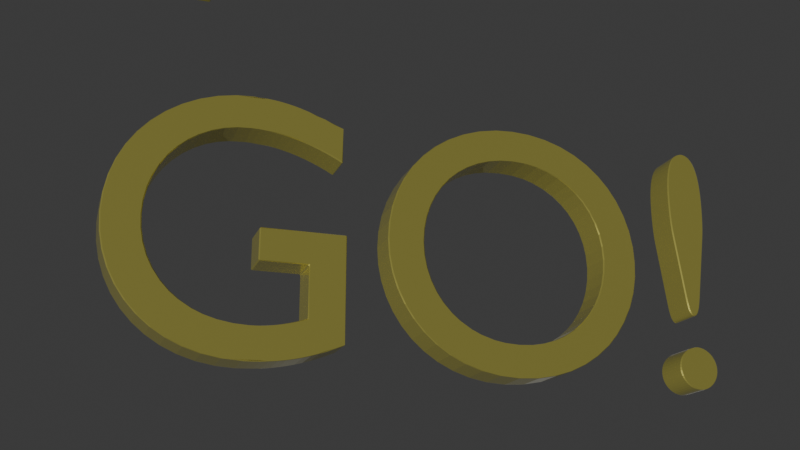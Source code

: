 # Source: countdwn.blend  (saved by Blender 4.0.36; exported with 4.5.12 LTS)
import bpy
from mathutils import Matrix  # noqa: F401  (used for matrix-valued properties, if any)

bpy.ops.wm.read_factory_settings(use_empty=True)
scene = bpy.context.scene
scene.name = 'Scene'

# ---- collections
col_collection = bpy.data.collections.new('Collection'); scene.collection.children.link(col_collection)

# ---- materials (node trees are filled in below, after node groups)
mat_material_001 = bpy.data.materials.new('Material.001')
mat_material_001.use_transparent_shadow = False

# ---- material node trees
mat_material_001.use_nodes = True; mat_material_001.node_tree.nodes.clear()
_N = mat_material_001.node_tree.nodes; _L = mat_material_001.node_tree.links
n0 = _N.new('ShaderNodeBsdfPrincipled'); n0.name = 'Principled BSDF'; n0.location = (10, 300)
n0.inputs[0].default_value = (1.0, 0.9131, 0.2133, 1.0)
n0.inputs[1].default_value = 0.7208
n0.inputs[2].default_value = 0.2078
n0.inputs[3].default_value = 1.45
n0.inputs[19].default_value = 0.3214
n0.inputs[20].default_value = 0.1988
n0.inputs[24].default_value = 0.1461
n0.inputs[25].default_value = 0.211
n1 = _N.new('ShaderNodeOutputMaterial'); n1.name = 'Material Output'; n1.location = (300, 300)
_L.new(n0.outputs[0], n1.inputs[0])
n1.is_active_output = True

# ---- world
world_world = bpy.data.worlds.new('World'); scene.world = world_world
world_world.use_nodes = True; world_world.node_tree.nodes.clear()
_N = world_world.node_tree.nodes; _L = world_world.node_tree.links
n0 = _N.new('ShaderNodeOutputWorld'); n0.name = 'World Output'; n0.location = (300, 300)
n1 = _N.new('ShaderNodeBackground'); n1.name = 'Background'; n1.location = (10, 300)
n1.inputs[0].default_value = (0.05088, 0.05088, 0.05088, 1.0)
_L.new(n1.outputs[0], n0.inputs[0])
n0.is_active_output = True
world_world.color = (0.05088, 0.05088, 0.05088)
world_world.use_sun_shadow = False
world_world.sun_shadow_jitter_overblur = 0.0

# ---- cameras
cam_camera_001 = bpy.data.cameras.new('Camera.001')

# ---- lights
light_sun = bpy.data.lights.new('Sun', 'SUN')
light_sun.transmission_factor = 0.0
light_sun.energy = 1.78

# ---- curves / text
txt_text = bpy.data.curves.new('Text', 'FONT')
txt_text.dimensions = '2D'
txt_text.body = '3\n2\n1\nGO!'
txt_text.materials.append(mat_material_001)

# ---- objects
ob_text = bpy.data.objects.new('Text', txt_text)
ob_sun = bpy.data.objects.new('Sun', light_sun)
ob_camera = bpy.data.objects.new('Camera', cam_camera_001)

# ---- transforms, parenting, visibility, modifiers, constraints
ob_text.location = (0.09479, 0.0, 0.1302)
ob_text.rotation_euler = (0.0, 0.3259, 0.0)
_m = ob_text.modifiers.new('Solidify', 'SOLIDIFY')
_m.thickness = 0.1
_m = ob_text.modifiers.new('Bevel', 'BEVEL')
_m.width = 0.56
_m.width_pct = 0.56
_m.edge_weight = ''
_m.vertex_weight = ''
_m.offset_type = 'ABSOLUTE'
ob_sun.location = (-1.358, 0.1916, 1.252)
ob_sun.rotation_euler = (-0.2379, -0.3383, 1.16)
ob_camera.location = (0.869, -3.532, 2.655)
ob_camera.rotation_euler = (0.3161, -0.0, 0.0)

# ---- collection membership
col_collection.objects.link(ob_text)
col_collection.objects.link(ob_sun)
col_collection.objects.link(ob_camera)

# ---- scene / render settings (as saved in the file)
scene.camera = ob_camera
scene.frame_start = 1; scene.frame_end = 250; scene.frame_set(1)
scene.render.engine = 'BLENDER_EEVEE_NEXT'
scene.cycles.sampling_pattern = 'TABULATED_SOBOL'
bpy.context.view_layer.update()

